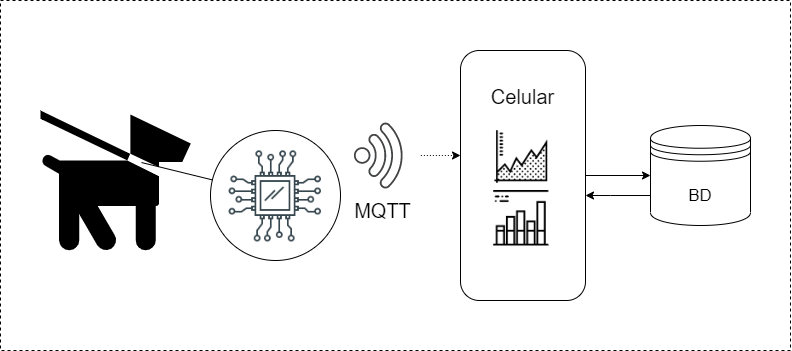

The diagram above was exported from draw.io. Its source (the exported page's mxGraphModel, read from the mxfile embedded in the PNG):
<mxGraphModel dx="2067" dy="689" grid="1" gridSize="10" guides="1" tooltips="1" connect="1" arrows="1" fold="1" page="1" pageScale="1" pageWidth="827" pageHeight="1169" math="0" shadow="0">
  <root>
    <mxCell id="0" />
    <mxCell id="1" parent="0" />
    <mxCell id="cgQCK5NH_DJ9Mk9KkQqj-54" value="" style="rounded=0;whiteSpace=wrap;html=1;fontSize=14;dashed=1;" parent="1" vertex="1">
      <mxGeometry x="-20" y="130" width="790" height="350" as="geometry" />
    </mxCell>
    <mxCell id="cgQCK5NH_DJ9Mk9KkQqj-2" value="" style="shape=mxgraph.signs.animals.dog_on_leash;html=1;pointerEvents=1;fillColor=#000000;strokeColor=none;verticalLabelPosition=bottom;verticalAlign=top;align=center;flipH=0;" parent="1" vertex="1">
      <mxGeometry x="20" y="240" width="150.3" height="141" as="geometry" />
    </mxCell>
    <mxCell id="cgQCK5NH_DJ9Mk9KkQqj-12" style="edgeStyle=none;rounded=0;orthogonalLoop=1;jettySize=auto;html=1;endArrow=none;endFill=0;entryX=0.672;entryY=0.369;entryDx=0;entryDy=0;entryPerimeter=0;" parent="1" source="cgQCK5NH_DJ9Mk9KkQqj-9" target="cgQCK5NH_DJ9Mk9KkQqj-2" edge="1">
      <mxGeometry relative="1" as="geometry">
        <mxPoint x="130" y="110" as="targetPoint" />
      </mxGeometry>
    </mxCell>
    <mxCell id="cgQCK5NH_DJ9Mk9KkQqj-19" value="" style="group" parent="1" vertex="1" connectable="0">
      <mxGeometry x="190" y="260" width="130" height="130" as="geometry" />
    </mxCell>
    <mxCell id="cgQCK5NH_DJ9Mk9KkQqj-9" value="" style="ellipse;whiteSpace=wrap;html=1;fillColor=none;" parent="cgQCK5NH_DJ9Mk9KkQqj-19" vertex="1">
      <mxGeometry width="130" height="130" as="geometry" />
    </mxCell>
    <mxCell id="cgQCK5NH_DJ9Mk9KkQqj-13" value="" style="shape=image;html=1;verticalAlign=top;verticalLabelPosition=bottom;labelBackgroundColor=#ffffff;imageAspect=0;aspect=fixed;image=https://cdn0.iconfinder.com/data/icons/thin-line-icons-for-seo-and-development-1/64/Programming_Development_hardware-128.png;fillColor=#000000;" parent="cgQCK5NH_DJ9Mk9KkQqj-19" vertex="1">
      <mxGeometry x="10.5" y="11" width="109" height="109" as="geometry" />
    </mxCell>
    <mxCell id="cgQCK5NH_DJ9Mk9KkQqj-32" value="&lt;font style=&quot;font-size: 17px&quot;&gt;BD&lt;/font&gt;" style="shape=datastore;whiteSpace=wrap;html=1;strokeColor=#000000;fillColor=none;fontSize=25;" parent="1" vertex="1">
      <mxGeometry x="630" y="255" width="100" height="100" as="geometry" />
    </mxCell>
    <mxCell id="cgQCK5NH_DJ9Mk9KkQqj-39" style="edgeStyle=none;rounded=0;orthogonalLoop=1;jettySize=auto;html=1;endArrow=classic;endFill=1;fontSize=25;" parent="1" source="cgQCK5NH_DJ9Mk9KkQqj-38" target="cgQCK5NH_DJ9Mk9KkQqj-32" edge="1">
      <mxGeometry relative="1" as="geometry" />
    </mxCell>
    <mxCell id="cgQCK5NH_DJ9Mk9KkQqj-53" value="" style="group;glass=0;" parent="1" vertex="1" connectable="0">
      <mxGeometry x="440" y="180" width="177.5" height="250" as="geometry" />
    </mxCell>
    <mxCell id="cgQCK5NH_DJ9Mk9KkQqj-38" value="" style="rounded=1;whiteSpace=wrap;html=1;strokeColor=#000000;fillColor=none;fontSize=25;" parent="cgQCK5NH_DJ9Mk9KkQqj-53" vertex="1">
      <mxGeometry width="125" height="250" as="geometry" />
    </mxCell>
    <mxCell id="cgQCK5NH_DJ9Mk9KkQqj-52" value="&lt;font style=&quot;font-size: 20px&quot;&gt;Celular&lt;/font&gt;" style="text;html=1;strokeColor=none;fillColor=none;align=center;verticalAlign=middle;whiteSpace=wrap;rounded=0;fontSize=14;" parent="cgQCK5NH_DJ9Mk9KkQqj-53" vertex="1">
      <mxGeometry x="31.25" y="30.005" width="62.5" height="31.25" as="geometry" />
    </mxCell>
    <mxCell id="XfRsbdpX8g6QQbDitY8K-14" value="" style="shape=image;html=1;verticalAlign=top;verticalLabelPosition=bottom;labelBackgroundColor=#ffffff;imageAspect=0;aspect=fixed;image=https://cdn0.iconfinder.com/data/icons/business-collection-2027/60/graph-1-128.png;glass=0;dashed=1;" vertex="1" parent="cgQCK5NH_DJ9Mk9KkQqj-53">
      <mxGeometry x="34.25" y="80" width="53" height="53" as="geometry" />
    </mxCell>
    <mxCell id="XfRsbdpX8g6QQbDitY8K-15" value="" style="shape=image;html=1;verticalAlign=top;verticalLabelPosition=bottom;labelBackgroundColor=#ffffff;imageAspect=0;aspect=fixed;image=https://cdn0.iconfinder.com/data/icons/business-collection-2027/60/graph-7-128.png;glass=0;dashed=1;" vertex="1" parent="cgQCK5NH_DJ9Mk9KkQqj-53">
      <mxGeometry x="33" y="140" width="55.5" height="55.5" as="geometry" />
    </mxCell>
    <mxCell id="XfRsbdpX8g6QQbDitY8K-1" style="edgeStyle=orthogonalEdgeStyle;rounded=0;orthogonalLoop=1;jettySize=auto;html=1;startArrow=classic;startFill=1;endArrow=none;endFill=0;" edge="1" parent="1" source="cgQCK5NH_DJ9Mk9KkQqj-38" target="cgQCK5NH_DJ9Mk9KkQqj-32">
      <mxGeometry relative="1" as="geometry">
        <mxPoint x="740" y="335" as="targetPoint" />
        <Array as="points">
          <mxPoint x="590" y="325" />
          <mxPoint x="590" y="325" />
        </Array>
      </mxGeometry>
    </mxCell>
    <mxCell id="XfRsbdpX8g6QQbDitY8K-5" style="edgeStyle=orthogonalEdgeStyle;rounded=0;orthogonalLoop=1;jettySize=auto;html=1;entryX=0;entryY=0.42;entryDx=0;entryDy=0;entryPerimeter=0;dashed=1;dashPattern=1 2;startArrow=none;startFill=0;endArrow=classic;endFill=1;" edge="1" parent="1" source="XfRsbdpX8g6QQbDitY8K-2" target="cgQCK5NH_DJ9Mk9KkQqj-38">
      <mxGeometry relative="1" as="geometry" />
    </mxCell>
    <mxCell id="XfRsbdpX8g6QQbDitY8K-2" value="" style="sketch=0;pointerEvents=1;shadow=0;dashed=0;html=1;strokeColor=none;fillColor=#434445;aspect=fixed;labelPosition=center;verticalLabelPosition=bottom;verticalAlign=top;align=center;outlineConnect=0;shape=mxgraph.vvd.wi_fi;rotation=45;" vertex="1" parent="1">
      <mxGeometry x="340" y="260" width="50" height="50" as="geometry" />
    </mxCell>
    <mxCell id="XfRsbdpX8g6QQbDitY8K-4" value="&lt;font style=&quot;font-size: 20px&quot;&gt;MQTT&lt;/font&gt;" style="text;html=1;strokeColor=none;fillColor=none;align=center;verticalAlign=middle;whiteSpace=wrap;rounded=0;dashed=1;" vertex="1" parent="1">
      <mxGeometry x="340" y="330" width="45" height="20" as="geometry" />
    </mxCell>
  </root>
</mxGraphModel>